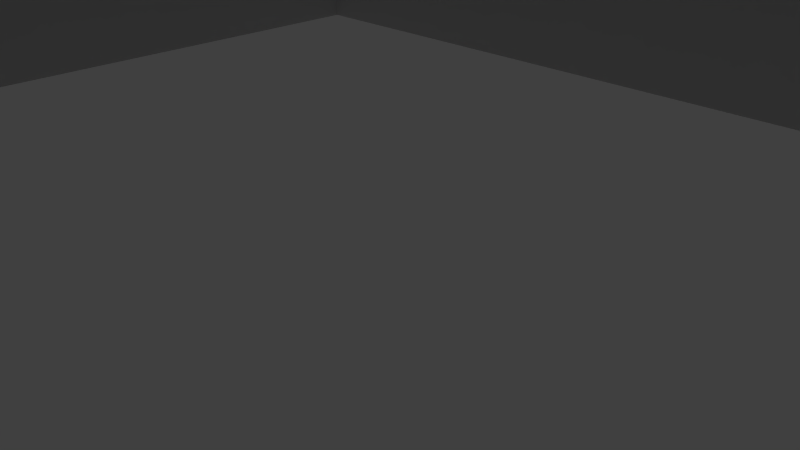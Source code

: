 # Source: skyscraper_blocks.blend  (saved by Blender 2.63.0; exported with 4.5.12 LTS)
import bpy
from mathutils import Matrix  # noqa: F401  (used for matrix-valued properties, if any)

bpy.ops.wm.read_factory_settings(use_empty=True)
scene = bpy.context.scene
scene.name = 'Scene'

# ---- collections
col_collection_1 = bpy.data.collections.new('Collection 1'); scene.collection.children.link(col_collection_1)
col_collection_1.hide_render = True
col_collection_1.hide_viewport = True
col_collection_5 = bpy.data.collections.new('Collection 5'); scene.collection.children.link(col_collection_5)

# ---- world
world_world = bpy.data.worlds.new('World'); scene.world = world_world
world_world.color = (0.05088, 0.05088, 0.05088)
world_world.use_sun_shadow = False
world_world.sun_shadow_jitter_overblur = 0.0
world_world.cycles.sampling_method = 'MANUAL'
world_world.cycles.sample_map_resolution = 256

# ---- cameras
cam_camera = bpy.data.cameras.new('Camera')
cam_camera.clip_end = 100.0
cam_camera.lens = 35.0
cam_camera.sensor_width = 32.0
cam_camera.sensor_height = 18.0
cam_camera.ortho_scale = 7.314
cam_camera.dof.focus_distance = 0.0
cam_camera.dof.aperture_fstop = 128.0

# ---- lights
light_lamp = bpy.data.lights.new('Lamp', 'POINT')
light_lamp.transmission_factor = 0.0
light_lamp.cutoff_distance = 30.0
light_lamp.energy = 100.0
light_lamp.shadow_buffer_clip_start = 1.001
light_lamp.shadow_soft_size = 1.0
light_lamp.shadow_maximum_resolution = 0.006
light_lamp.use_absolute_resolution = True
light_lamp.cycles.use_multiple_importance_sampling = False

# ---- meshes
me_cube = bpy.data.meshes.new('Cube')
me_cube.from_pydata([(-1.0, -1.0, 2.249), (-1.0, 1.0, 2.249), (2.218, 1.0, 2.249), (2.218, -1.0, 2.249), (-1.0, -1.0, 2.441), (-1.0, 1.0, 2.441), (2.218, 1.0, 2.441), (2.218, -1.0, 2.441), (-1.0, -1.0, 3.747), (-1.0, 1.0, 3.747), (2.218, 1.0, 3.747), (2.218, -1.0, 3.747), (-1.0, -1.0, 3.938), (-1.0, 1.0, 3.938), (2.218, 1.0, 3.938), (2.218, -1.0, 3.938), (-1.645, -1.553, 5.254), (-1.645, 1.734, 5.254), (2.907, 1.734, 5.254), (2.907, -1.553, 5.254), (2.907, 1.734, -0.758), (2.907, -1.553, -0.758), (2.907, 1.734, 2.249), (2.907, -1.553, 2.249), (2.907, 1.734, 2.441), (2.907, -1.553, 2.441), (2.907, 1.734, 3.747), (2.907, -1.553, 3.747), (2.907, 1.734, 3.938), (2.907, -1.553, 3.938), (-1.645, -1.553, -0.758), (-1.645, -1.553, 2.249), (-1.645, -1.553, 2.441), (-1.645, -1.553, 3.747), (-1.645, -1.553, 3.938), (-1.645, 1.734, -0.758), (-1.645, 1.734, 2.249), (-1.645, 1.734, 2.441), (-1.645, 1.734, 3.747), (-1.645, 1.734, 3.938)], [], [(7, 4, 0, 3), (24, 25, 7, 6), (4, 5, 1, 0), (5, 6, 2, 1), (6, 7, 3, 2), (13, 14, 10, 9), (14, 15, 11, 10), (15, 12, 8, 11), (12, 13, 9, 8), (19, 18, 17, 16), (22, 23, 21, 20), (26, 27, 25, 24), (10, 11, 27, 26), (28, 29, 15, 14), (2, 3, 23, 22), (19, 16, 34, 29), (0, 1, 36, 31), (29, 34, 12, 15), (32, 37, 5, 4), (33, 38, 37, 32), (36, 22, 20, 35), (11, 8, 33, 27), (9, 10, 26, 38), (1, 2, 22, 36), (31, 36, 35, 30), (8, 9, 38, 33), (37, 24, 6, 5), (18, 19, 29, 28), (38, 26, 24, 37), (3, 0, 31, 23), (39, 28, 14, 13), (17, 18, 28, 39), (34, 39, 13, 12), (27, 33, 32, 25), (25, 32, 4, 7), (23, 31, 30, 21), (16, 17, 39, 34)])
me_cube.use_remesh_preserve_volume = False
me_cube.use_remesh_preserve_attributes = False
me_cube.use_mirror_vertex_groups = False
me_cube.update()

# ---- objects
ob_lamp = bpy.data.objects.new('Lamp', light_lamp)
ob_camera = bpy.data.objects.new('Camera', cam_camera)
ob_cube = bpy.data.objects.new('Cube', me_cube)

# ---- transforms, parenting, visibility, modifiers, constraints
ob_lamp.location = (4.076, 1.005, 5.904)
ob_lamp.rotation_euler = (0.6503, 0.05522, 1.866)
ob_lamp.lock_rotations_4d = False
ob_lamp.empty_display_type = 'ARROWS'
ob_lamp.color = (0.0, 0.0, 0.0, 0.0)
ob_lamp.lineart.crease_threshold = 0.0
ob_camera.location = (7.481, -6.508, 5.344)
ob_camera.rotation_euler = (1.109, 0.01082, 0.8149)
ob_camera.lock_rotations_4d = False
ob_camera.empty_display_type = 'ARROWS'
ob_camera.color = (0.0, 0.0, 0.0, 0.0)
ob_camera.display_type = 'WIRE'
ob_camera.lineart.crease_threshold = 0.0
ob_cube.location = (-2.97, -0.2453, 3.793)
ob_cube.scale = (5.571, 5.571, 5.571)
ob_cube.lineart.crease_threshold = 0.0

# ---- collection membership
col_collection_1.objects.link(ob_lamp)
col_collection_1.objects.link(ob_camera)
col_collection_5.objects.link(ob_cube)

# ---- scene / render settings (as saved in the file)
scene.camera = ob_camera
scene.frame_start = 1; scene.frame_end = 250; scene.frame_set(0)
scene.render.engine = 'BLENDER_EEVEE_NEXT'
scene.render.image_settings.color_mode = 'RGB'
scene.render.image_settings.compression = 90
scene.render.resolution_percentage = 50
scene.render.dither_intensity = 0.0
scene.render.bake_margin = 2
scene.render.bake_bias = 0.0
scene.cycles.use_denoising = False
scene.cycles.samples = 10
scene.cycles.sampling_pattern = 'TABULATED_SOBOL'
scene.cycles.light_sampling_threshold = 0.0
scene.cycles.use_adaptive_sampling = False
scene.cycles.use_light_tree = False
scene.cycles.blur_glossy = 0.0
scene.cycles.volume_bounces = 1
scene.cycles.pixel_filter_type = 'GAUSSIAN'
scene.cycles.sample_clamp_indirect = 0.0
scene.view_settings.view_transform = 'Standard'
bpy.context.view_layer.update()
